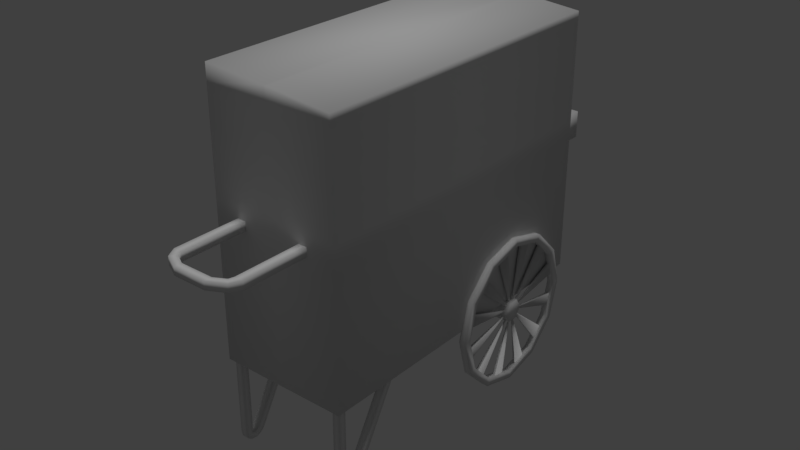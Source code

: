 # Source: 24.blend  (saved by Blender 2.79.0; exported with 4.5.12 LTS)
import bpy
from mathutils import Matrix  # noqa: F401  (used for matrix-valued properties, if any)

bpy.ops.wm.read_factory_settings(use_empty=True)
scene = bpy.context.scene
scene.name = 'Scene'

# ---- collections
col_collection_1 = bpy.data.collections.new('Collection 1'); scene.collection.children.link(col_collection_1)

# ---- materials (node trees are filled in below, after node groups)
mat_material = bpy.data.materials.new('Material')
mat_material.alpha_threshold = 0.0
mat_material.use_transparent_shadow = False
mat_material.roughness = 0.5
mat_material.specular_intensity = 0.0

# ---- material node trees

# ---- world
world_world = bpy.data.worlds.new('World'); scene.world = world_world
world_world.color = (0.05088, 0.05088, 0.05088)
world_world.use_sun_shadow = False
world_world.sun_shadow_jitter_overblur = 0.0
world_world.cycles.sampling_method = 'MANUAL'

# ---- lights
light_hemi = bpy.data.lights.new('Hemi', 'SUN')
light_hemi.transmission_factor = 0.0
light_hemi.angle = 0.1993
light_hemi.energy = 1.0
light_hemi.shadow_buffer_clip_start = 0.5
light_hemi.shadow_soft_size = 0.1
light_hemi.shadow_cascade_max_distance = 1000.0

# ---- meshes
me_cube_003 = bpy.data.meshes.new('Cube.003')
me_cube_003.from_pydata([(-0.9944, -1.61, 1.384), (-0.9944, -1.61, 3.785), (-0.9944, 3.492, 1.384), (-0.9944, 3.492, 3.785), (-0.9944, -1.61, 5.341), (-0.9944, 3.492, 5.341), (-0.9944, -1.61, 5.588), (-0.9944, 3.492, 5.588), (-0.4829, -1.583, 3.633), (-0.4829, -1.583, 3.499), (-0.4829, -1.717, 3.633), (-0.4829, -1.717, 3.499), (-0.6168, -1.583, 3.633), (-0.6168, -1.583, 3.499), (-0.6168, -1.717, 3.633), (-0.6168, -1.717, 3.499), (0.5678, -1.583, 3.633), (0.5678, -1.583, 3.499), (0.5678, -1.717, 3.633), (0.5678, -1.717, 3.499), (0.434, -1.583, 3.633), (0.434, -1.583, 3.499), (0.434, -1.717, 3.633), (0.434, -1.717, 3.499), (-0.4829, -2.627, 3.633), (-0.6168, -2.627, 3.633), (-0.6168, -2.627, 3.499), (-0.4829, -2.627, 3.499), (0.5678, -2.627, 3.633), (0.434, -2.627, 3.633), (0.434, -2.627, 3.499), (0.5678, -2.627, 3.499), (-0.4489, -2.701, 3.625), (-0.533, -2.785, 3.625), (-0.533, -2.785, 3.506), (-0.4489, -2.701, 3.506), (0.484, -2.785, 3.625), (0.4, -2.701, 3.625), (0.4, -2.701, 3.506), (0.484, -2.785, 3.506), (-0.2804, -2.793, 3.625), (-0.2804, -2.912, 3.625), (-0.2804, -2.912, 3.506), (-0.2804, -2.793, 3.506), (0.2314, -2.912, 3.625), (0.2314, -2.793, 3.625), (0.2314, -2.793, 3.506), (0.2314, -2.912, 3.506), (-0.9428, -1.434, 1.399), (-0.9428, -1.434, 1.177), (-0.02886, -2.912, 3.506), (-0.9428, -1.547, 1.399), (-0.02886, -2.912, 3.625), (-0.02886, -2.793, 3.625), (-0.02886, -2.793, 3.506), (-0.9428, -1.547, 1.177), (-0.8295, -1.547, 1.177), (-0.8295, -1.547, 1.399), (-0.8295, -1.434, 1.177), (-0.8295, -1.434, 1.399), (-0.8295, -1.547, 0.1886), (-0.8295, -1.434, 0.1886), (-0.9428, -1.434, 0.1886), (-0.9428, -1.547, 0.1886), (-0.8295, -1.53, 0.07712), (-0.8295, -1.451, 0.1588), (-0.9428, -1.451, 0.1588), (-0.9428, -1.53, 0.07712), (-0.8295, -1.471, 0.0316), (-0.8295, -1.444, 0.1417), (-0.9428, -1.444, 0.1417), (-0.9428, -1.471, 0.0316), (-0.8295, -1.373, 0.01511), (-0.8295, -1.403, 0.1244), (-0.9428, -1.403, 0.1244), (-0.9428, -1.373, 0.01511), (-0.8295, -1.296, 0.0415), (-0.8295, -1.369, 0.1284), (-0.9428, -1.369, 0.1284), (-0.9428, -1.296, 0.0415), (-0.8295, -1.254, 0.07758), (-0.8295, -1.34, 0.1515), (-0.9428, -1.34, 0.1515), (-0.9428, -1.254, 0.07758), (-0.8295, -1.217, 0.1226), (-0.8295, -1.316, 0.1774), (-0.9428, -1.316, 0.1774), (-0.9428, -1.217, 0.1226), (-0.8295, -0.4898, 1.394), (-0.8295, -0.589, 1.448), (-0.9428, -0.589, 1.448), (-0.9428, -0.4898, 1.394), (-0.5278, 3.473, 3.088), (-0.5278, 3.473, 3.516), (-0.5278, 4.485, 3.088), (-0.5278, 4.485, 3.516), (0.539, 3.473, 3.088), (0.539, 3.473, 3.516), (0.539, 4.485, 3.088), (0.539, 4.485, 3.516), (0.07374, 3.649, 3.503), (0.07374, 3.649, 3.916), (0.07374, 3.921, 3.503), (0.07374, 3.921, 3.916), (0.3448, 3.649, 3.503), (0.3448, 3.649, 3.916), (0.3448, 3.921, 3.503), (0.3448, 3.921, 3.916), (-0.3188, 4.027, 3.489), (-0.3188, 4.027, 3.767), (-0.3188, 4.298, 3.489), (-0.3188, 4.298, 3.767), (-0.151, 4.027, 3.489), (-0.151, 4.027, 3.767), (-0.151, 4.298, 3.489), (-0.151, 4.298, 3.767), (0.03851, 4.06, 3.475), (0.03851, 4.06, 3.686), (0.03851, 4.265, 3.475), (0.03851, 4.265, 3.686), (0.1657, 4.06, 3.475), (0.1657, 4.06, 3.686), (0.1657, 4.265, 3.475), (0.1657, 4.265, 3.686), (-1.083, 3.3, 1.216), (-1.083, 3.14, 1.812), (-1.083, 2.703, 2.249), (-1.083, 2.107, 2.409), (-1.083, 1.51, 2.249), (-1.083, 1.073, 1.812), (-1.083, 0.9136, 1.216), (-1.083, 1.073, 0.6194), (-1.083, 1.51, 0.1826), (-1.083, 2.107, 0.02279), (-1.083, 2.703, 0.1826), (-1.083, 3.14, 0.6194), (-1.083, 3.18, 1.216), (-1.083, 3.036, 1.753), (-1.083, 2.643, 2.145), (-1.083, 2.107, 2.289), (-1.083, 1.57, 2.145), (-1.083, 1.177, 1.753), (-1.083, 1.033, 1.216), (-1.083, 1.177, 0.6793), (-1.083, 1.57, 0.2864), (-1.083, 2.107, 0.1426), (-1.083, 2.643, 0.2864), (-1.083, 3.036, 0.6793), (-0.9754, 3.14, 1.812), (-0.9754, 3.3, 1.216), (-0.9754, 2.703, 2.249), (-0.9754, 2.107, 2.409), (-0.9754, 1.51, 2.249), (-0.9754, 1.073, 1.812), (-0.9754, 0.9136, 1.216), (-0.9754, 1.073, 0.6194), (-0.9754, 1.51, 0.1826), (-0.9754, 2.107, 0.02279), (-0.9754, 2.703, 0.1826), (-0.9754, 3.14, 0.6194), (-0.9754, 3.036, 1.753), (-0.9754, 3.18, 1.216), (-0.9754, 2.643, 2.145), (-0.9754, 2.107, 2.289), (-0.9754, 1.57, 2.145), (-0.9754, 1.177, 1.753), (-0.9754, 1.033, 1.216), (-0.9754, 1.177, 0.6793), (-0.9754, 1.57, 0.2864), (-0.9754, 2.107, 0.1426), (-0.9754, 2.643, 0.2864), (-0.9754, 3.036, 0.6793), (-1.048, 1.444, 0.4122), (-1.048, 1.303, 0.5535), (-1.01, 1.303, 0.5535), (-1.01, 1.444, 0.4122), (-1.048, 3.082, 1.581), (-1.048, 3.134, 1.388), (-1.01, 3.134, 1.388), (-1.01, 3.082, 1.581), (-1.048, 1.935, 0.1886), (-1.048, 1.742, 0.2403), (-1.01, 1.742, 0.2403), (-1.01, 1.935, 0.1886), (-1.048, 2.769, 2.02), (-1.048, 2.91, 1.878), (-1.01, 2.91, 1.878), (-1.01, 2.769, 2.02), (-1.048, 2.472, 0.2403), (-1.048, 2.279, 0.1886), (-1.01, 2.279, 0.1886), (-1.01, 2.472, 0.2403), (-1.048, 2.279, 2.243), (-1.048, 2.472, 2.192), (-1.01, 2.472, 2.192), (-1.01, 2.279, 2.243), (-1.048, 2.91, 0.5535), (-1.048, 2.769, 0.4122), (-1.01, 2.769, 0.4122), (-1.01, 2.91, 0.5535), (-1.048, 1.742, 2.192), (-1.048, 1.935, 2.243), (-1.01, 1.935, 2.243), (-1.01, 1.742, 2.192), (-1.048, 3.134, 1.044), (-1.048, 3.082, 0.8511), (-1.01, 3.082, 0.8511), (-1.01, 3.134, 1.044), (-1.048, 1.303, 1.878), (-1.048, 1.444, 2.02), (-1.01, 1.444, 2.02), (-1.01, 1.303, 1.878), (-1.048, 1.079, 1.388), (-1.048, 1.131, 1.581), (-1.01, 1.131, 1.581), (-1.01, 1.079, 1.388), (-1.048, 1.131, 0.8511), (-1.048, 1.079, 1.044), (-1.01, 1.079, 1.044), (-1.01, 1.131, 0.8511), (-1.032, 2.009, 1.135), (-1.032, 2.026, 1.118), (-1.027, 2.009, 1.135), (-1.027, 2.026, 1.118), (-1.032, 2.232, 1.237), (-1.032, 2.225, 1.26), (-1.027, 2.232, 1.237), (-1.027, 2.225, 1.26), (-1.032, 2.062, 1.097), (-1.032, 2.086, 1.091), (-1.027, 2.062, 1.097), (-1.027, 2.086, 1.091), (-1.032, 2.205, 1.297), (-1.032, 2.187, 1.314), (-1.027, 2.205, 1.297), (-1.027, 2.187, 1.314), (-1.032, 2.128, 1.091), (-1.032, 2.151, 1.097), (-1.027, 2.128, 1.091), (-1.027, 2.151, 1.097), (-1.032, 2.151, 1.335), (-1.032, 2.128, 1.341), (-1.027, 2.151, 1.335), (-1.027, 2.128, 1.341), (-1.032, 2.187, 1.118), (-1.032, 2.205, 1.135), (-1.027, 2.187, 1.118), (-1.027, 2.205, 1.135), (-1.032, 2.086, 1.341), (-1.032, 2.062, 1.335), (-1.027, 2.086, 1.341), (-1.027, 2.062, 1.335), (-1.032, 2.225, 1.172), (-1.032, 2.232, 1.195), (-1.027, 2.225, 1.172), (-1.027, 2.232, 1.195), (-1.032, 2.026, 1.314), (-1.032, 2.009, 1.297), (-1.027, 2.026, 1.314), (-1.027, 2.009, 1.297), (-1.032, 1.988, 1.26), (-1.032, 1.982, 1.237), (-1.027, 1.988, 1.26), (-1.027, 1.982, 1.237), (-1.032, 1.982, 1.195), (-1.032, 1.988, 1.172), (-1.027, 1.982, 1.195), (-1.027, 1.988, 1.172), (-1.078, 2.276, 1.218), (-1.078, 2.185, 1.061), (-1.078, 2.005, 1.061), (-1.078, 1.914, 1.218), (-1.078, 2.005, 1.374), (-1.078, 2.185, 1.374), (-1.078, 2.095, 1.218), (0.0101, 2.276, 1.218), (0.0101, 2.005, 1.061), (0.0101, 1.914, 1.218), (0.0101, 2.185, 1.061), (0.0101, 2.005, 1.374), (0.0101, 2.185, 1.374), (0.005597, 3.492, 1.384), (0.005597, 3.492, 3.785), (0.005597, -1.61, 1.384), (0.005597, -1.61, 3.785), (0.005597, 3.492, 5.341), (0.005597, -1.61, 5.341), (0.005597, 3.492, 5.518), (0.005597, -1.61, 5.518), (1.006, -1.61, 1.384), (1.006, -1.61, 3.785), (1.006, 3.492, 1.384), (1.006, 3.492, 3.785), (1.006, -1.61, 5.341), (1.006, 3.492, 5.341), (1.006, -1.61, 5.43), (1.006, 3.492, 5.43), (0.954, -1.434, 1.399), (0.954, -1.434, 1.177), (0.954, -1.547, 1.399), (0.954, -1.547, 1.177), (0.8407, -1.547, 1.177), (0.8407, -1.547, 1.399), (0.8407, -1.434, 1.177), (0.8407, -1.434, 1.399), (0.8407, -1.547, 0.1886), (0.8407, -1.434, 0.1886), (0.954, -1.434, 0.1886), (0.954, -1.547, 0.1886), (0.8407, -1.53, 0.07712), (0.8407, -1.451, 0.1588), (0.954, -1.451, 0.1588), (0.954, -1.53, 0.07712), (0.8407, -1.471, 0.0316), (0.8407, -1.444, 0.1417), (0.954, -1.444, 0.1417), (0.954, -1.471, 0.0316), (0.8407, -1.373, 0.01511), (0.8407, -1.403, 0.1244), (0.954, -1.403, 0.1244), (0.954, -1.373, 0.01511), (0.8407, -1.296, 0.0415), (0.8407, -1.369, 0.1284), (0.954, -1.369, 0.1284), (0.954, -1.296, 0.0415), (0.8407, -1.254, 0.07758), (0.8407, -1.34, 0.1515), (0.954, -1.34, 0.1515), (0.954, -1.254, 0.07758), (0.8407, -1.217, 0.1226), (0.8407, -1.316, 0.1774), (0.954, -1.316, 0.1774), (0.954, -1.217, 0.1226), (0.8407, -0.4898, 1.394), (0.8407, -0.589, 1.448), (0.954, -0.589, 1.448), (0.954, -0.4898, 1.394), (1.094, 3.3, 1.216), (1.094, 3.14, 1.812), (1.094, 2.703, 2.249), (1.094, 2.107, 2.409), (1.094, 1.51, 2.249), (1.094, 1.073, 1.812), (1.094, 0.9136, 1.216), (1.094, 1.073, 0.6194), (1.094, 1.51, 0.1826), (1.094, 2.107, 0.02279), (1.094, 2.703, 0.1826), (1.094, 3.14, 0.6194), (1.094, 3.18, 1.216), (1.094, 3.036, 1.753), (1.094, 2.643, 2.145), (1.094, 2.107, 2.289), (1.094, 1.57, 2.145), (1.094, 1.177, 1.753), (1.094, 1.033, 1.216), (1.094, 1.177, 0.6793), (1.094, 1.57, 0.2864), (1.094, 2.107, 0.1426), (1.094, 2.643, 0.2864), (1.094, 3.036, 0.6793), (0.9866, 3.14, 1.812), (0.9866, 3.3, 1.216), (0.9866, 2.703, 2.249), (0.9866, 2.107, 2.409), (0.9866, 1.51, 2.249), (0.9866, 1.073, 1.812), (0.9866, 0.9136, 1.216), (0.9866, 1.073, 0.6194), (0.9866, 1.51, 0.1826), (0.9866, 2.107, 0.02279), (0.9866, 2.703, 0.1826), (0.9866, 3.14, 0.6194), (0.9866, 3.036, 1.753), (0.9866, 3.18, 1.216), (0.9866, 2.643, 2.145), (0.9866, 2.107, 2.289), (0.9866, 1.57, 2.145), (0.9866, 1.177, 1.753), (0.9866, 1.033, 1.216), (0.9866, 1.177, 0.6793), (0.9866, 1.57, 0.2864), (0.9866, 2.107, 0.1426), (0.9866, 2.643, 0.2864), (0.9866, 3.036, 0.6793), (1.06, 1.444, 0.4122), (1.06, 1.303, 0.5535), (1.021, 1.303, 0.5535), (1.021, 1.444, 0.4122), (1.06, 3.082, 1.581), (1.06, 3.134, 1.388), (1.021, 3.134, 1.388), (1.021, 3.082, 1.581), (1.06, 1.935, 0.1886), (1.06, 1.742, 0.2403), (1.021, 1.742, 0.2403), (1.021, 1.935, 0.1886), (1.06, 2.769, 2.02), (1.06, 2.91, 1.878), (1.021, 2.91, 1.878), (1.021, 2.769, 2.02), (1.06, 2.472, 0.2403), (1.06, 2.279, 0.1886), (1.021, 2.279, 0.1886), (1.021, 2.472, 0.2403), (1.06, 2.279, 2.243), (1.06, 2.472, 2.192), (1.021, 2.472, 2.192), (1.021, 2.279, 2.243), (1.06, 2.91, 0.5535), (1.06, 2.769, 0.4122), (1.021, 2.769, 0.4122), (1.021, 2.91, 0.5535), (1.06, 1.742, 2.192), (1.06, 1.935, 2.243), (1.021, 1.935, 2.243), (1.021, 1.742, 2.192), (1.06, 3.134, 1.044), (1.06, 3.082, 0.8511), (1.021, 3.082, 0.8511), (1.021, 3.134, 1.044), (1.06, 1.303, 1.878), (1.06, 1.444, 2.02), (1.021, 1.444, 2.02), (1.021, 1.303, 1.878), (1.06, 1.079, 1.388), (1.06, 1.131, 1.581), (1.021, 1.131, 1.581), (1.021, 1.079, 1.388), (1.06, 1.131, 0.8511), (1.06, 1.079, 1.044), (1.021, 1.079, 1.044), (1.021, 1.131, 0.8511), (1.043, 2.009, 1.135), (1.043, 2.026, 1.118), (1.038, 2.009, 1.135), (1.038, 2.026, 1.118), (1.043, 2.232, 1.237), (1.043, 2.225, 1.26), (1.038, 2.232, 1.237), (1.038, 2.225, 1.26), (1.043, 2.062, 1.097), (1.043, 2.086, 1.091), (1.038, 2.062, 1.097), (1.038, 2.086, 1.091), (1.043, 2.205, 1.297), (1.043, 2.187, 1.314), (1.038, 2.205, 1.297), (1.038, 2.187, 1.314), (1.043, 2.128, 1.091), (1.043, 2.151, 1.097), (1.038, 2.128, 1.091), (1.038, 2.151, 1.097), (1.043, 2.151, 1.335), (1.043, 2.128, 1.341), (1.038, 2.151, 1.335), (1.038, 2.128, 1.341), (1.043, 2.187, 1.118), (1.043, 2.205, 1.135), (1.038, 2.187, 1.118), (1.038, 2.205, 1.135), (1.043, 2.086, 1.341), (1.043, 2.062, 1.335), (1.038, 2.086, 1.341), (1.038, 2.062, 1.335), (1.043, 2.225, 1.172), (1.043, 2.232, 1.195), (1.038, 2.225, 1.172), (1.038, 2.232, 1.195), (1.043, 2.026, 1.314), (1.043, 2.009, 1.297), (1.038, 2.026, 1.314), (1.038, 2.009, 1.297), (1.043, 1.988, 1.26), (1.043, 1.982, 1.237), (1.038, 1.988, 1.26), (1.038, 1.982, 1.237), (1.043, 1.982, 1.195), (1.043, 1.988, 1.172), (1.038, 1.982, 1.195), (1.038, 1.988, 1.172), (1.089, 2.276, 1.218), (1.089, 2.185, 1.061), (1.089, 2.005, 1.061), (1.089, 1.914, 1.218), (1.089, 2.005, 1.374), (1.089, 2.185, 1.374), (1.089, 2.095, 1.218), (0.001099, 2.276, 1.218), (0.001099, 2.005, 1.061), (0.001099, 1.914, 1.218), (0.001099, 2.185, 1.061), (0.001099, 2.005, 1.374), (0.001099, 2.185, 1.374), (0.005597, 3.492, 1.384), (0.005597, 3.492, 3.785), (0.005597, -1.61, 1.384), (0.005597, -1.61, 3.785), (0.005597, 3.492, 5.341), (0.005597, -1.61, 5.341), (0.005597, 3.492, 5.518), (0.005597, -1.61, 5.518)], [], [(0, 1, 3, 2), (283, 284, 1, 0), (270, 276, 277, 271), (3, 1, 4, 5), (282, 3, 5, 285), (287, 7, 6, 288), (285, 5, 7, 287), (5, 4, 6, 7), (15, 14, 12, 13), (9, 8, 10, 11), (11, 10, 24, 27), (13, 9, 11, 15), (8, 12, 14, 10), (23, 22, 20, 21), (17, 16, 18, 19), (23, 19, 31, 30), (21, 17, 19, 23), (16, 20, 22, 18), (29, 30, 38, 37), (24, 25, 33, 32), (22, 23, 30, 29), (10, 14, 25, 24), (19, 18, 28, 31), (18, 22, 29, 28), (15, 11, 27, 26), (14, 15, 26, 25), (36, 37, 45, 44), (39, 36, 44, 47), (30, 31, 39, 38), (25, 26, 34, 33), (26, 27, 35, 34), (31, 28, 36, 39), (28, 29, 37, 36), (27, 24, 32, 35), (47, 44, 52, 50), (42, 43, 54, 50), (35, 32, 40, 43), (32, 33, 41, 40), (37, 38, 46, 45), (38, 39, 47, 46), (33, 34, 42, 41), (34, 35, 43, 42), (55, 51, 48, 49), (44, 45, 53, 52), (43, 40, 53, 54), (40, 41, 52, 53), (45, 46, 54, 53), (46, 47, 50, 54), (41, 42, 50, 52), (49, 48, 59, 58), (58, 59, 57, 56), (56, 57, 51, 55), (55, 49, 62, 63), (60, 63, 67, 64), (49, 58, 61, 62), (58, 56, 60, 61), (56, 55, 63, 60), (67, 66, 70, 71), (62, 61, 65, 66), (63, 62, 66, 67), (61, 60, 64, 65), (69, 68, 72, 73), (65, 64, 68, 69), (64, 67, 71, 68), (66, 65, 69, 70), (72, 75, 79, 76), (68, 71, 75, 72), (70, 69, 73, 74), (71, 70, 74, 75), (79, 78, 82, 83), (74, 73, 77, 78), (75, 74, 78, 79), (73, 72, 76, 77), (80, 83, 87, 84), (77, 76, 80, 81), (76, 79, 83, 80), (78, 77, 81, 82), (86, 85, 89, 90), (82, 81, 85, 86), (83, 82, 86, 87), (81, 80, 84, 85), (87, 86, 90, 91), (85, 84, 88, 89), (84, 87, 91, 88), (92, 93, 95, 94), (94, 95, 99, 98), (98, 99, 97, 96), (94, 98, 96, 92), (99, 95, 93, 97), (100, 101, 103, 102), (102, 103, 107, 106), (106, 107, 105, 104), (104, 105, 101, 100), (107, 103, 101, 105), (108, 109, 111, 110), (110, 111, 115, 114), (114, 115, 113, 112), (112, 113, 109, 108), (115, 111, 109, 113), (116, 117, 119, 118), (118, 119, 123, 122), (122, 123, 121, 120), (120, 121, 117, 116), (123, 119, 117, 121), (132, 144, 145, 133), (129, 141, 142, 130), (126, 138, 139, 127), (133, 145, 146, 134), (130, 142, 143, 131), (127, 139, 140, 128), (134, 146, 147, 135), (124, 136, 137, 125), (131, 143, 144, 132), (128, 140, 141, 129), (135, 147, 136, 124), (125, 137, 138, 126), (156, 157, 169, 168), (153, 154, 166, 165), (150, 151, 163, 162), (157, 158, 170, 169), (154, 155, 167, 166), (151, 152, 164, 163), (158, 159, 171, 170), (149, 148, 160, 161), (155, 156, 168, 167), (152, 153, 165, 164), (159, 149, 161, 171), (148, 150, 162, 160), (129, 130, 154, 153), (130, 131, 155, 154), (131, 132, 156, 155), (124, 125, 148, 149), (132, 133, 157, 156), (125, 126, 150, 148), (133, 134, 158, 157), (126, 127, 151, 150), (134, 135, 159, 158), (127, 128, 152, 151), (135, 124, 149, 159), (128, 129, 153, 152), (215, 212, 261, 263), (143, 173, 172, 144), (167, 174, 173, 143), (168, 175, 174, 167), (144, 172, 175, 168), (200, 201, 248, 249), (136, 177, 176, 137), (161, 178, 177, 136), (160, 179, 178, 161), (137, 176, 179, 160), (174, 175, 223, 222), (144, 181, 180, 145), (168, 182, 181, 144), (169, 183, 182, 168), (145, 180, 183, 169), (194, 195, 243, 242), (137, 185, 184, 138), (160, 186, 185, 137), (162, 187, 186, 160), (138, 184, 187, 162), (214, 215, 263, 262), (145, 189, 188, 146), (169, 190, 189, 145), (170, 191, 190, 169), (146, 188, 191, 170), (173, 174, 222, 220), (138, 193, 192, 139), (162, 194, 193, 138), (163, 195, 194, 162), (139, 192, 195, 163), (193, 194, 242, 240), (146, 197, 196, 147), (170, 198, 197, 146), (171, 199, 198, 170), (147, 196, 199, 171), (213, 214, 262, 260), (139, 201, 200, 140), (163, 202, 201, 139), (164, 203, 202, 163), (140, 200, 203, 164), (187, 184, 233, 235), (147, 205, 204, 136), (171, 206, 205, 147), (161, 207, 206, 171), (136, 204, 207, 161), (172, 173, 220, 221), (140, 209, 208, 141), (164, 210, 209, 140), (165, 211, 210, 164), (141, 208, 211, 165), (207, 204, 253, 255), (141, 213, 212, 142), (165, 214, 213, 141), (166, 215, 214, 165), (142, 212, 215, 166), (192, 193, 240, 241), (142, 217, 216, 143), (166, 218, 217, 142), (167, 219, 218, 166), (143, 216, 219, 167), (221, 220, 222, 223), (225, 224, 226, 227), (229, 228, 230, 231), (233, 232, 234, 235), (237, 236, 238, 239), (241, 240, 242, 243), (245, 244, 246, 247), (249, 248, 250, 251), (253, 252, 254, 255), (257, 256, 258, 259), (261, 260, 262, 263), (265, 264, 266, 267), (180, 181, 228, 229), (195, 192, 241, 243), (175, 172, 221, 223), (201, 202, 250, 248), (181, 182, 230, 228), (202, 203, 251, 250), (182, 183, 231, 230), (208, 209, 256, 257), (188, 189, 236, 237), (203, 200, 249, 251), (183, 180, 229, 231), (209, 210, 258, 256), (189, 190, 238, 236), (210, 211, 259, 258), (190, 191, 239, 238), (216, 217, 264, 265), (196, 197, 244, 245), (211, 208, 257, 259), (176, 177, 224, 225), (191, 188, 237, 239), (217, 218, 266, 264), (197, 198, 246, 244), (177, 178, 226, 224), (218, 219, 267, 266), (198, 199, 247, 246), (178, 179, 227, 226), (204, 205, 252, 253), (219, 216, 265, 267), (184, 185, 232, 233), (199, 196, 245, 247), (179, 176, 225, 227), (205, 206, 254, 252), (185, 186, 234, 232), (206, 207, 255, 254), (186, 187, 235, 234), (212, 213, 260, 261), (269, 278, 276, 270), (271, 277, 279, 272), (272, 279, 280, 273), (280, 275, 268, 273), (268, 275, 278, 269), (268, 269, 274), (269, 270, 274), (270, 271, 274), (271, 272, 274), (272, 273, 274), (273, 268, 274), (1, 284, 286, 4), (4, 286, 288, 6), (2, 281, 283, 0), (2, 3, 282, 281), (289, 291, 292, 290), (496, 289, 290, 497), (483, 484, 490, 489), (292, 294, 293, 290), (495, 498, 294, 292), (500, 501, 295, 296), (498, 500, 296, 294), (294, 296, 295, 293), (300, 298, 297, 299), (298, 303, 304, 297), (303, 301, 302, 304), (301, 300, 299, 302), (300, 308, 307, 298), (305, 309, 312, 308), (298, 307, 306, 303), (303, 306, 305, 301), (301, 305, 308, 300), (312, 316, 315, 311), (307, 311, 310, 306), (308, 312, 311, 307), (306, 310, 309, 305), (314, 318, 317, 313), (310, 314, 313, 309), (309, 313, 316, 312), (311, 315, 314, 310), (317, 321, 324, 320), (313, 317, 320, 316), (315, 319, 318, 314), (316, 320, 319, 315), (324, 328, 327, 323), (319, 323, 322, 318), (320, 324, 323, 319), (318, 322, 321, 317), (325, 329, 332, 328), (322, 326, 325, 321), (321, 325, 328, 324), (323, 327, 326, 322), (331, 335, 334, 330), (327, 331, 330, 326), (328, 332, 331, 327), (326, 330, 329, 325), (332, 336, 335, 331), (330, 334, 333, 329), (329, 333, 336, 332), (345, 346, 358, 357), (342, 343, 355, 354), (339, 340, 352, 351), (346, 347, 359, 358), (343, 344, 356, 355), (340, 341, 353, 352), (347, 348, 360, 359), (337, 338, 350, 349), (344, 345, 357, 356), (341, 342, 354, 353), (348, 337, 349, 360), (338, 339, 351, 350), (369, 381, 382, 370), (366, 378, 379, 367), (363, 375, 376, 364), (370, 382, 383, 371), (367, 379, 380, 368), (364, 376, 377, 365), (371, 383, 384, 372), (362, 374, 373, 361), (368, 380, 381, 369), (365, 377, 378, 366), (372, 384, 374, 362), (361, 373, 375, 363), (342, 366, 367, 343), (343, 367, 368, 344), (344, 368, 369, 345), (337, 362, 361, 338), (345, 369, 370, 346), (338, 361, 363, 339), (346, 370, 371, 347), (339, 363, 364, 340), (347, 371, 372, 348), (340, 364, 365, 341), (348, 372, 362, 337), (341, 365, 366, 342), (428, 476, 474, 425), (356, 357, 385, 386), (380, 356, 386, 387), (381, 380, 387, 388), (357, 381, 388, 385), (413, 462, 461, 414), (349, 350, 389, 390), (374, 349, 390, 391), (373, 374, 391, 392), (350, 373, 392, 389), (387, 435, 436, 388), (357, 358, 393, 394), (381, 357, 394, 395), (382, 381, 395, 396), (358, 382, 396, 393), (407, 455, 456, 408), (350, 351, 397, 398), (373, 350, 398, 399), (375, 373, 399, 400), (351, 375, 400, 397), (427, 475, 476, 428), (358, 359, 401, 402), (382, 358, 402, 403), (383, 382, 403, 404), (359, 383, 404, 401), (386, 433, 435, 387), (351, 352, 405, 406), (375, 351, 406, 407), (376, 375, 407, 408), (352, 376, 408, 405), (406, 453, 455, 407), (359, 360, 409, 410), (383, 359, 410, 411), (384, 383, 411, 412), (360, 384, 412, 409), (426, 473, 475, 427), (352, 353, 413, 414), (376, 352, 414, 415), (377, 376, 415, 416), (353, 377, 416, 413), (400, 448, 446, 397), (360, 349, 417, 418), (384, 360, 418, 419), (374, 384, 419, 420), (349, 374, 420, 417), (385, 434, 433, 386), (353, 354, 421, 422), (377, 353, 422, 423), (378, 377, 423, 424), (354, 378, 424, 421), (420, 468, 466, 417), (354, 355, 425, 426), (378, 354, 426, 427), (379, 378, 427, 428), (355, 379, 428, 425), (405, 454, 453, 406), (355, 356, 429, 430), (379, 355, 430, 431), (380, 379, 431, 432), (356, 380, 432, 429), (434, 436, 435, 433), (438, 440, 439, 437), (442, 444, 443, 441), (446, 448, 447, 445), (450, 452, 451, 449), (454, 456, 455, 453), (458, 460, 459, 457), (462, 464, 463, 461), (466, 468, 467, 465), (470, 472, 471, 469), (474, 476, 475, 473), (478, 480, 479, 477), (393, 442, 441, 394), (408, 456, 454, 405), (388, 436, 434, 385), (414, 461, 463, 415), (394, 441, 443, 395), (415, 463, 464, 416), (395, 443, 444, 396), (421, 470, 469, 422), (401, 450, 449, 402), (416, 464, 462, 413), (396, 444, 442, 393), (422, 469, 471, 423), (402, 449, 451, 403), (423, 471, 472, 424), (403, 451, 452, 404), (429, 478, 477, 430), (409, 458, 457, 410), (424, 472, 470, 421), (389, 438, 437, 390), (404, 452, 450, 401), (430, 477, 479, 431), (410, 457, 459, 411), (390, 437, 439, 391), (431, 479, 480, 432), (411, 459, 460, 412), (391, 439, 440, 392), (417, 466, 465, 418), (432, 480, 478, 429), (397, 446, 445, 398), (412, 460, 458, 409), (392, 440, 438, 389), (418, 465, 467, 419), (398, 445, 447, 399), (419, 467, 468, 420), (399, 447, 448, 400), (425, 474, 473, 426), (482, 483, 489, 491), (484, 485, 492, 490), (485, 486, 493, 492), (493, 486, 481, 488), (481, 482, 491, 488), (481, 487, 482), (482, 487, 483), (483, 487, 484), (484, 487, 485), (485, 487, 486), (486, 487, 481), (290, 293, 499, 497), (293, 295, 501, 499), (291, 289, 496, 494), (291, 494, 495, 292)])
me_cube_003.polygons.foreach_set('use_smooth', [True] * 466)
_uv = me_cube_003.uv_layers.new(name='UVMap')
_uv.uv.foreach_set('vector', [0.7316, 0.01051, 0.7316, 0.2916, 0.1341, 0.2916, 0.1341, 0.01051, 0.8487, 0.01051, 0.8487, 0.2916, 0.7316, 0.2916, 0.7316, 0.01051, 0.8961, 0.9649, 0.7895, 0.9649, 0.7895, 0.9472, 0.8961, 0.9472, 0.1341, 0.2916, 0.7316, 0.2916, 0.7316, 0.4738, 0.1341, 0.4738, 0.01694, 0.2916, 0.1341, 0.2916, 0.1341, 0.4738, 0.01694, 0.4738, 0.667, 0.6226, 0.667, 0.7368, 0.08568, 0.7368, 0.08568, 0.6226, 0.9813, 0.5972, 0.9813, 0.5174, 0.9579, 0.5174, 0.9645, 0.5972, 0.9813, 0.5174, 0.9813, 0.1099, 0.9579, 0.1099, 0.9579, 0.5174, 0.6897, 0.5738, 0.7029, 0.5738, 0.7029, 0.5606, 0.6897, 0.5606, 0.7067, 0.5608, 0.7198, 0.5608, 0.7198, 0.5739, 0.7067, 0.5739, 0.7067, 0.5739, 0.7198, 0.5739, 0.7198, 0.6632, 0.7067, 0.6632, 0.3337, 0.8052, 0.3468, 0.8052, 0.3468, 0.8183, 0.3337, 0.8183, 0.4371, 0.8051, 0.4503, 0.8052, 0.4502, 0.8183, 0.4371, 0.8183, 0.7067, 0.8562, 0.7198, 0.8562, 0.7198, 0.8694, 0.7067, 0.8694, 0.6897, 0.9061, 0.7029, 0.9061, 0.7029, 0.893, 0.6897, 0.893, 0.4371, 0.8183, 0.4502, 0.8183, 0.4501, 0.9075, 0.437, 0.9075, 0.4371, 0.8052, 0.4503, 0.8052, 0.4502, 0.8183, 0.4371, 0.8183, 0.3337, 0.8052, 0.3468, 0.8052, 0.3468, 0.8183, 0.3337, 0.8183, 0.7198, 0.767, 0.7067, 0.767, 0.7075, 0.7591, 0.7191, 0.7591, 0.437, 0.9075, 0.4501, 0.9075, 0.4418, 0.923, 0.4336, 0.9148, 0.7198, 0.8562, 0.7067, 0.8562, 0.7067, 0.767, 0.7198, 0.767, 0.4371, 0.8183, 0.4502, 0.8183, 0.4501, 0.9075, 0.437, 0.9075, 0.6897, 0.893, 0.7029, 0.893, 0.7029, 0.8037, 0.6897, 0.8037, 0.3337, 0.8183, 0.3468, 0.8183, 0.347, 0.9075, 0.3339, 0.9075, 0.3337, 0.8183, 0.3468, 0.8183, 0.347, 0.9075, 0.3339, 0.9075, 0.7029, 0.5738, 0.6897, 0.5738, 0.6897, 0.663, 0.7029, 0.663, 0.3421, 0.923, 0.3503, 0.9148, 0.3669, 0.9239, 0.3669, 0.9355, 0.6905, 0.7862, 0.7021, 0.7862, 0.7021, 0.7585, 0.6905, 0.7585, 0.437, 0.9075, 0.4501, 0.9075, 0.4418, 0.923, 0.4336, 0.9148, 0.7029, 0.663, 0.6897, 0.663, 0.6905, 0.6805, 0.7021, 0.6805, 0.3339, 0.9075, 0.347, 0.9075, 0.3503, 0.9148, 0.3421, 0.923, 0.6897, 0.8037, 0.7029, 0.8037, 0.7021, 0.7862, 0.6905, 0.7862, 0.3339, 0.9075, 0.347, 0.9075, 0.3503, 0.9148, 0.3421, 0.923, 0.7067, 0.6632, 0.7198, 0.6632, 0.7191, 0.6711, 0.7075, 0.6711, 0.6905, 0.7585, 0.7021, 0.7585, 0.7021, 0.7329, 0.6905, 0.7329, 0.3669, 0.9355, 0.3669, 0.9239, 0.3915, 0.9239, 0.3915, 0.9355, 0.7075, 0.6711, 0.7191, 0.6711, 0.7191, 0.69, 0.7075, 0.69, 0.4336, 0.9148, 0.4418, 0.923, 0.4171, 0.9355, 0.4171, 0.9239, 0.7191, 0.7591, 0.7075, 0.7591, 0.7075, 0.7402, 0.7191, 0.7402, 0.4336, 0.9148, 0.4418, 0.923, 0.4171, 0.9355, 0.4171, 0.9239, 0.7021, 0.6805, 0.6905, 0.6805, 0.6905, 0.7083, 0.7021, 0.7083, 0.3421, 0.923, 0.3503, 0.9148, 0.3669, 0.9239, 0.3669, 0.9355, 0.526, 0.9313, 0.5206, 0.9524, 0.5314, 0.9552, 0.5368, 0.9341, 0.3669, 0.9355, 0.3669, 0.9239, 0.3924, 0.9239, 0.3924, 0.9355, 0.7075, 0.69, 0.7191, 0.69, 0.7191, 0.7147, 0.7075, 0.7147, 0.4171, 0.9239, 0.4171, 0.9355, 0.3924, 0.9355, 0.3924, 0.9239, 0.7191, 0.7402, 0.7075, 0.7402, 0.7075, 0.7147, 0.7191, 0.7147, 0.4171, 0.9239, 0.4171, 0.9355, 0.3915, 0.9355, 0.3915, 0.9239, 0.7021, 0.7083, 0.6905, 0.7083, 0.6905, 0.7329, 0.7021, 0.7329, 0.7551, 0.5816, 0.7552, 0.5598, 0.744, 0.5597, 0.744, 0.5815, 0.5368, 0.9341, 0.5314, 0.9552, 0.5206, 0.9524, 0.526, 0.9313, 0.7278, 0.8466, 0.7277, 0.8684, 0.7388, 0.8684, 0.7389, 0.8466, 0.526, 0.9313, 0.5368, 0.9341, 0.5609, 0.8401, 0.5502, 0.8374, 0.7281, 0.7497, 0.7392, 0.7497, 0.7393, 0.7386, 0.7282, 0.7386, 0.7551, 0.5816, 0.744, 0.5815, 0.7436, 0.6785, 0.7547, 0.6785, 0.5368, 0.9341, 0.526, 0.9313, 0.5501, 0.8373, 0.5609, 0.8401, 0.7278, 0.8466, 0.7389, 0.8466, 0.7392, 0.7497, 0.7281, 0.7497, 0.5545, 0.8273, 0.56, 0.837, 0.5611, 0.8355, 0.5612, 0.8244, 0.7547, 0.6785, 0.7436, 0.6785, 0.7436, 0.6818, 0.7547, 0.6819, 0.5502, 0.8374, 0.5609, 0.8401, 0.56, 0.837, 0.5545, 0.8273, 0.5609, 0.8401, 0.5501, 0.8373, 0.5546, 0.8272, 0.56, 0.8369, 0.561, 0.8354, 0.5613, 0.8243, 0.571, 0.8252, 0.5654, 0.8348, 0.56, 0.8369, 0.5546, 0.8272, 0.5613, 0.8243, 0.561, 0.8354, 0.7282, 0.7386, 0.7393, 0.7386, 0.7393, 0.7314, 0.7282, 0.7313, 0.7547, 0.6819, 0.7436, 0.6818, 0.7436, 0.6836, 0.7547, 0.6837, 0.7282, 0.7216, 0.7393, 0.7216, 0.7394, 0.7136, 0.7282, 0.7136, 0.7282, 0.7313, 0.7393, 0.7314, 0.7393, 0.7216, 0.7282, 0.7216, 0.7547, 0.6837, 0.7436, 0.6836, 0.7436, 0.6881, 0.7547, 0.6881, 0.5612, 0.8244, 0.5611, 0.8355, 0.5654, 0.8349, 0.5709, 0.8252, 0.5776, 0.8296, 0.5686, 0.8361, 0.5707, 0.839, 0.5807, 0.8341, 0.7547, 0.6881, 0.7436, 0.6881, 0.7436, 0.6914, 0.7547, 0.6915, 0.5709, 0.8252, 0.5654, 0.8349, 0.5686, 0.8361, 0.5776, 0.8296, 0.5654, 0.8348, 0.571, 0.8252, 0.5776, 0.8296, 0.5686, 0.8361, 0.7283, 0.7082, 0.7394, 0.7082, 0.7394, 0.7025, 0.7283, 0.7024, 0.5686, 0.8361, 0.5776, 0.8296, 0.5807, 0.8341, 0.5707, 0.839, 0.7282, 0.7136, 0.7394, 0.7136, 0.7394, 0.7082, 0.7283, 0.7082, 0.7547, 0.6915, 0.7436, 0.6914, 0.7436, 0.6951, 0.7547, 0.6951, 0.7547, 0.6985, 0.7436, 0.6985, 0.743, 0.8421, 0.7542, 0.8421, 0.7547, 0.6951, 0.7436, 0.6951, 0.7436, 0.6985, 0.7547, 0.6985, 0.5807, 0.8341, 0.5707, 0.839, 0.5724, 0.842, 0.5831, 0.8392, 0.5707, 0.839, 0.5807, 0.8341, 0.5831, 0.8393, 0.5723, 0.842, 0.5831, 0.8392, 0.5724, 0.842, 0.6094, 0.9807, 0.6202, 0.978, 0.5723, 0.842, 0.5831, 0.8393, 0.6202, 0.978, 0.6094, 0.9807, 0.7283, 0.7024, 0.7394, 0.7025, 0.7399, 0.5589, 0.7288, 0.5588, 0.7536, 0.9311, 0.7536, 0.9731, 0.6543, 0.9731, 0.6543, 0.9311, 0.7589, 0.9311, 0.7589, 0.9731, 0.6543, 0.9731, 0.6543, 0.9311, 0.7536, 0.9311, 0.7536, 0.9731, 0.6543, 0.9731, 0.6543, 0.9311, 0.8965, 0.7649, 0.7919, 0.7649, 0.7919, 0.8642, 0.8965, 0.8642, 0.7919, 0.7649, 0.8965, 0.7649, 0.8965, 0.8642, 0.7919, 0.8642, 0.3621, 0.9074, 0.3621, 0.8669, 0.3887, 0.8669, 0.3887, 0.9074, 0.3621, 0.9074, 0.3621, 0.8669, 0.3887, 0.8669, 0.3887, 0.9074, 0.3887, 0.8669, 0.3887, 0.9074, 0.3621, 0.9074, 0.3621, 0.8669, 0.3887, 0.8669, 0.3887, 0.9074, 0.3621, 0.9074, 0.3621, 0.8669, 0.3887, 0.8669, 0.3887, 0.8935, 0.3621, 0.8935, 0.3621, 0.8669, 0.3592, 0.8121, 0.3866, 0.8121, 0.3866, 0.8386, 0.3592, 0.8386, 0.3701, 0.8386, 0.3701, 0.8113, 0.3866, 0.8113, 0.3866, 0.8386, 0.3866, 0.8113, 0.3866, 0.8386, 0.36, 0.8386, 0.36, 0.8113, 0.3866, 0.8113, 0.3866, 0.8386, 0.3701, 0.8386, 0.3701, 0.8113, 0.36, 0.8113, 0.3764, 0.8113, 0.3764, 0.8379, 0.36, 0.8379, 0.4033, 0.8706, 0.424, 0.8706, 0.424, 0.8908, 0.4033, 0.8908, 0.4116, 0.8908, 0.4116, 0.8701, 0.424, 0.8701, 0.424, 0.8908, 0.424, 0.8701, 0.424, 0.8908, 0.4039, 0.8908, 0.4039, 0.8701, 0.4164, 0.8701, 0.4164, 0.8908, 0.4039, 0.8908, 0.4039, 0.8701, 0.4116, 0.8706, 0.424, 0.8706, 0.424, 0.8908, 0.4116, 0.8908, 0.1678, 0.7613, 0.1648, 0.7727, 0.1103, 0.7727, 0.1073, 0.7613, 0.2506, 0.9047, 0.2392, 0.9016, 0.2392, 0.8471, 0.2506, 0.8441, 0.1073, 0.9874, 0.1103, 0.9761, 0.1648, 0.9761, 0.1678, 0.9874, 0.1073, 0.7613, 0.1103, 0.7727, 0.06312, 0.7999, 0.05481, 0.7916, 0.2506, 0.8441, 0.2392, 0.8471, 0.212, 0.7999, 0.2203, 0.7916, 0.1678, 0.9874, 0.1648, 0.9761, 0.212, 0.9488, 0.2203, 0.9571, 0.05481, 0.7916, 0.06312, 0.7999, 0.03587, 0.8471, 0.02452, 0.8441, 0.02452, 0.9047, 0.03587, 0.9016, 0.06312, 0.9488, 0.05481, 0.9571, 0.2203, 0.7916, 0.212, 0.7999, 0.1648, 0.7727, 0.1678, 0.7613, 0.2203, 0.9571, 0.212, 0.9488, 0.2392, 0.9016, 0.2506, 0.9047, 0.02452, 0.8441, 0.03587, 0.8471, 0.03587, 0.9016, 0.02452, 0.9047, 0.05481, 0.9571, 0.06312, 0.9488, 0.1103, 0.9761, 0.1073, 0.9874, 0.1073, 0.7613, 0.1678, 0.7613, 0.1648, 0.7727, 0.1103, 0.7727, 0.02452, 0.9047, 0.02452, 0.8441, 0.03587, 0.8471, 0.03587, 0.9016, 0.1678, 0.9874, 0.1073, 0.9874, 0.1103, 0.9761, 0.1648, 0.9761, 0.1678, 0.7613, 0.2203, 0.7916, 0.212, 0.7999, 0.1648, 0.7727, 0.02452, 0.8441, 0.05481, 0.7916, 0.06312, 0.7999, 0.03587, 0.8471, 0.1073, 0.9874, 0.05481, 0.9571, 0.06312, 0.9488, 0.1103, 0.9761, 0.2203, 0.7916, 0.2506, 0.8441, 0.2392, 0.8471, 0.212, 0.7999, 0.2506, 0.9047, 0.2203, 0.9571, 0.212, 0.9488, 0.2392, 0.9016, 0.05481, 0.7916, 0.1073, 0.7613, 0.1103, 0.7727, 0.06312, 0.7999, 0.05481, 0.9571, 0.02452, 0.9047, 0.03587, 0.9016, 0.06312, 0.9488, 0.2506, 0.8441, 0.2506, 0.9047, 0.2392, 0.9016, 0.2392, 0.8471, 0.2203, 0.9571, 0.1678, 0.9874, 0.1648, 0.9761, 0.212, 0.9488, 0.9805, 0.8555, 0.9804, 0.8859, 0.9688, 0.8859, 0.9689, 0.8555, 0.9804, 0.8859, 0.9804, 0.9164, 0.9688, 0.9164, 0.9688, 0.8859, 0.9804, 0.9164, 0.9804, 0.9468, 0.9688, 0.9468, 0.9688, 0.9164, 0.9806, 0.7033, 0.9806, 0.7337, 0.969, 0.7337, 0.969, 0.7033, 0.9804, 0.9468, 0.9804, 0.9772, 0.9688, 0.9772, 0.9688, 0.9468, 0.9806, 0.7337, 0.9805, 0.7642, 0.9689, 0.7642, 0.969, 0.7337, 0.9807, 0.612, 0.9806, 0.6424, 0.969, 0.6424, 0.9691, 0.612, 0.9805, 0.7642, 0.9805, 0.7946, 0.9689, 0.7946, 0.9689, 0.7642, 0.9806, 0.6424, 0.9806, 0.6729, 0.969, 0.6729, 0.969, 0.6424, 0.9805, 0.7946, 0.9805, 0.8251, 0.9689, 0.825, 0.9689, 0.7946, 0.9806, 0.6729, 0.9806, 0.7033, 0.969, 0.7033, 0.969, 0.6729, 0.9805, 0.8251, 0.9805, 0.8555, 0.9689, 0.8555, 0.9689, 0.825, 0.05785, 0.8907, 0.05787, 0.8874, 0.1369, 0.8883, 0.1369, 0.8897, 0.4697, 0.7866, 0.4508, 0.7798, 0.4326, 0.7692, 0.4174, 0.7561, 0.4613, 0.7949, 0.4486, 0.7834, 0.4508, 0.7798, 0.4697, 0.7866, 0.4144, 0.7674, 0.4307, 0.7727, 0.4486, 0.7834, 0.4613, 0.7949, 0.4174, 0.7561, 0.4326, 0.7692, 0.4307, 0.7727, 0.4144, 0.7674, 0.05795, 0.9017, 0.05795, 0.9213, 0.1473, 0.9127, 0.1473, 0.9103, 0.2833, 0.8997, 0.2956, 0.9148, 0.3054, 0.933, 0.3113, 0.9519, 0.2945, 0.8964, 0.2992, 0.9129, 0.2956, 0.9148, 0.2833, 0.8997, 0.3198, 0.9441, 0.3088, 0.9311, 0.2992, 0.9129, 0.2945, 0.8964, 0.3113, 0.9519, 0.3054, 0.933, 0.3088, 0.9311, 0.3198, 0.9441, 0.05794, 0.9213, 0.05794, 0.9017, 0.1473, 0.9103, 0.1473, 0.9127, 0.4174, 0.7561, 0.3979, 0.7597, 0.3771, 0.7598, 0.3575, 0.7561, 0.4144, 0.7674, 0.3978, 0.7638, 0.3979, 0.7597, 0.4174, 0.7561, 0.3606, 0.7673, 0.3772, 0.7637, 0.3978, 0.7638, 0.4144, 0.7674, 0.3575, 0.7561, 0.3771, 0.7598, 0.3772, 0.7637, 0.3606, 0.7673, 0.05795, 0.9017, 0.05795, 0.9213, 0.1473, 0.9127, 0.1473, 0.9103, 0.3113, 0.9519, 0.3296, 0.9592, 0.3469, 0.9701, 0.3613, 0.9835, 0.3198, 0.9441, 0.3318, 0.9558, 0.3296, 0.9592, 0.3113, 0.9519, 0.3645, 0.9725, 0.3489, 0.9668, 0.3318, 0.9558, 0.3198, 0.9441, 0.3613, 0.9835, 0.3469, 0.9701, 0.3489, 0.9668, 0.3645, 0.9725, 0.05794, 0.9213, 0.05794, 0.9017, 0.1473, 0.9103, 0.1473, 0.9127, 0.3575, 0.7561, 0.3427, 0.7692, 0.325, 0.7798, 0.3064, 0.7867, 0.3606, 0.7673, 0.3447, 0.7727, 0.3427, 0.7692, 0.3575, 0.7561, 0.3148, 0.7946, 0.3271, 0.7831, 0.3447, 0.7727, 0.3606, 0.7673, 0.3064, 0.7867, 0.325, 0.7798, 0.3271, 0.7831, 0.3148, 0.7946, 0.05785, 0.8907, 0.05787, 0.8874, 0.1369, 0.8883, 0.1369, 0.8897, 0.3613, 0.9835, 0.3805, 0.98, 0.4009, 0.9801, 0.4203, 0.9838, 0.3645, 0.9725, 0.3806, 0.976, 0.3805, 0.98, 0.3613, 0.9835, 0.4172, 0.9728, 0.4009, 0.9762, 0.3806, 0.976, 0.3645, 0.9725, 0.4203, 0.9838, 0.4009, 0.9801, 0.4009, 0.9762, 0.4172, 0.9728, 0.05785, 0.8907, 0.05787, 0.8874, 0.1369, 0.8883, 0.1369, 0.8897, 0.3064, 0.7867, 0.3006, 0.8056, 0.2912, 0.8239, 0.2789, 0.8396, 0.3148, 0.7946, 0.3042, 0.8075, 0.3006, 0.8056, 0.3064, 0.7867, 0.2902, 0.8418, 0.2947, 0.8256, 0.3042, 0.8075, 0.3148, 0.7946, 0.2789, 0.8396, 0.2912, 0.8239, 0.2947, 0.8256, 0.2902, 0.8418, 0.223, 0.8874, 0.223, 0.8907, 0.144, 0.8897, 0.144, 0.8884, 0.4203, 0.9838, 0.435, 0.9707, 0.4526, 0.96, 0.4712, 0.953, 0.4172, 0.9728, 0.4329, 0.9672, 0.435, 0.9707, 0.4203, 0.9838, 0.4628, 0.945, 0.4505, 0.9567, 0.4329, 0.9672, 0.4172, 0.9728, 0.4712, 0.953, 0.4526, 0.96, 0.4505, 0.9567, 0.4628, 0.945, 0.05785, 0.8907, 0.05787, 0.8874, 0.1369, 0.8883, 0.1369, 0.8897, 0.2789, 0.8396, 0.2839, 0.8589, 0.2855, 0.8798, 0.2833, 0.8997, 0.2902, 0.8418, 0.288, 0.8586, 0.2839, 0.8589, 0.2789, 0.8396, 0.2945, 0.8964, 0.2895, 0.8795, 0.288, 0.8586, 0.2902, 0.8418, 0.2833, 0.8997, 0.2855, 0.8798, 0.2895, 0.8795, 0.2945, 0.8964, 0.05794, 0.9213, 0.05794, 0.9017, 0.1473, 0.9103, 0.1473, 0.9127, 0.4712, 0.953, 0.4775, 0.9341, 0.4877, 0.9157, 0.5006, 0.9002, 0.4628, 0.945, 0.474, 0.932, 0.4775, 0.9341, 0.4712, 0.953, 0.4892, 0.8973, 0.4841, 0.9139, 0.474, 0.932, 0.4628, 0.945, 0.5006, 0.9002, 0.4877, 0.9157, 0.4841, 0.9139, 0.4892, 0.8973, 0.223, 0.8874, 0.223, 0.8907, 0.144, 0.8897, 0.144, 0.8884, 0.5006, 0.9002, 0.4967, 0.8804, 0.4965, 0.8593, 0.5001, 0.8393, 0.4892, 0.8973, 0.4926, 0.8804, 0.4967, 0.8804, 0.5006, 0.9002, 0.4887, 0.8424, 0.4925, 0.8594, 0.4926, 0.8804, 0.4892, 0.8973, 0.5001, 0.8393, 0.4965, 0.8593, 0.4925, 0.8594, 0.4887, 0.8424, 0.05795, 0.9017, 0.05795, 0.9213, 0.1473, 0.9127, 0.1473, 0.9103, 0.5001, 0.8393, 0.487, 0.824, 0.4764, 0.8057, 0.4697, 0.7866, 0.4887, 0.8424, 0.4833, 0.826, 0.487, 0.824, 0.5001, 0.8393, 0.4613, 0.7949, 0.4729, 0.8077, 0.4833, 0.826, 0.4887, 0.8424, 0.4697, 0.7866, 0.4764, 0.8057, 0.4729, 0.8077, 0.4613, 0.7949, 0.144, 0.8897, 0.1369, 0.8897, 0.1369, 0.8883, 0.144, 0.8884, 0.1369, 0.8883, 0.144, 0.8884, 0.144, 0.8897, 0.1369, 0.8897, 0.1369, 0.8883, 0.144, 0.8884, 0.144, 0.8897, 0.1369, 0.8897, 0.1369, 0.8883, 0.144, 0.8884, 0.144, 0.8897, 0.1369, 0.8897, 0.144, 0.8897, 0.1369, 0.8897, 0.1369, 0.8883, 0.144, 0.8884, 0.144, 0.8897, 0.1369, 0.8897, 0.1369, 0.8883, 0.144, 0.8884, 0.144, 0.8897, 0.1369, 0.8897, 0.1369, 0.8883, 0.144, 0.8884, 0.1369, 0.8883, 0.144, 0.8884, 0.144, 0.8897, 0.1369, 0.8897, 0.144, 0.8897, 0.1369, 0.8897, 0.1369, 0.8883, 0.144, 0.8884, 0.1369, 0.8883, 0.144, 0.8884, 0.144, 0.8897, 0.1369, 0.8897, 0.1369, 0.8883, 0.144, 0.8884, 0.144, 0.8897, 0.1369, 0.8897, 0.144, 0.8897, 0.1369, 0.8897, 0.1369, 0.8883, 0.144, 0.8884, 0.05795, 0.9213, 0.05795, 0.9017, 0.1473, 0.9103, 0.1473, 0.9127, 0.223, 0.8874, 0.223, 0.8907, 0.144, 0.8897, 0.144, 0.8884, 0.223, 0.8874, 0.223, 0.8907, 0.144, 0.8897, 0.144, 0.8884, 0.223, 0.8874, 0.223, 0.8907, 0.144, 0.8897, 0.144, 0.8884, 0.223, 0.8874, 0.223, 0.8907, 0.144, 0.8897, 0.144, 0.8884, 0.05795, 0.9017, 0.05795, 0.9213, 0.1473, 0.9127, 0.1473, 0.9103, 0.05795, 0.9213, 0.05795, 0.9017, 0.1473, 0.9103, 0.1473, 0.9127, 0.05795, 0.9017, 0.05795, 0.9213, 0.1473, 0.9127, 0.1473, 0.9103, 0.05795, 0.9213, 0.05795, 0.9017, 0.1473, 0.9103, 0.1473, 0.9127, 0.05785, 0.8907, 0.05787, 0.8874, 0.1369, 0.8883, 0.1369, 0.8897, 0.05785, 0.8907, 0.05787, 0.8874, 0.1369, 0.8883, 0.1369, 0.8897, 0.223, 0.8874, 0.223, 0.8907, 0.144, 0.8897, 0.144, 0.8884, 0.05785, 0.8907, 0.05787, 0.8874, 0.1369, 0.8883, 0.1369, 0.8897, 0.05795, 0.9017, 0.05795, 0.9213, 0.1473, 0.9127, 0.1473, 0.9103, 0.05795, 0.9213, 0.05795, 0.9017, 0.1473, 0.9103, 0.1473, 0.9127, 0.05794, 0.9213, 0.05794, 0.9017, 0.1473, 0.9103, 0.1473, 0.9127, 0.05795, 0.9213, 0.05795, 0.9017, 0.1473, 0.9103, 0.1473, 0.9127, 0.05785, 0.8907, 0.05787, 0.8874, 0.1369, 0.8883, 0.1369, 0.8897, 0.05795, 0.9017, 0.05795, 0.9213, 0.1473, 0.9127, 0.1473, 0.9103, 0.223, 0.8874, 0.223, 0.8907, 0.144, 0.8897, 0.144, 0.8884, 0.05785, 0.8907, 0.05787, 0.8874, 0.1369, 0.8883, 0.1369, 0.8897, 0.05785, 0.8907, 0.05787, 0.8874, 0.1369, 0.8883, 0.1369, 0.8897, 0.223, 0.8874, 0.223, 0.8907, 0.144, 0.8897, 0.144, 0.8884, 0.05794, 0.9213, 0.05794, 0.9017, 0.1473, 0.9103, 0.1473, 0.9127, 0.05795, 0.9213, 0.05795, 0.9017, 0.1473, 0.9103, 0.1473, 0.9127, 0.05795, 0.9017, 0.05795, 0.9213, 0.1473, 0.9127, 0.1473, 0.9103, 0.05795, 0.9017, 0.05795, 0.9213, 0.1473, 0.9127, 0.1473, 0.9103, 0.223, 0.8874, 0.223, 0.8907, 0.144, 0.8897, 0.144, 0.8884, 0.05795, 0.9017, 0.05795, 0.9213, 0.1473, 0.9127, 0.1473, 0.9103, 0.223, 0.8874, 0.223, 0.8907, 0.144, 0.8897, 0.144, 0.8884, 0.05785, 0.8907, 0.05787, 0.8874, 0.1369, 0.8883, 0.1369, 0.8897, 0.05785, 0.8907, 0.05787, 0.8874, 0.1369, 0.8883, 0.1369, 0.8897, 0.223, 0.8874, 0.223, 0.8907, 0.144, 0.8897, 0.144, 0.8884, 0.05795, 0.9017, 0.05795, 0.9213, 0.1473, 0.9127, 0.1473, 0.9103, 0.05795, 0.9017, 0.05795, 0.9213, 0.1473, 0.9127, 0.1473, 0.9103, 0.05794, 0.9213, 0.05794, 0.9017, 0.1473, 0.9103, 0.1473, 0.9127, 0.8961, 0.9827, 0.7895, 0.9827, 0.7895, 0.9649, 0.8961, 0.9649, 0.8961, 0.9472, 0.7895, 0.9472, 0.7895, 0.9295, 0.8961, 0.9295, 0.8961, 0.9295, 0.7895, 0.9295, 0.7895, 0.9117, 0.8961, 0.9117, 0.7895, 0.9117, 0.7895, 0.894, 0.8961, 0.894, 0.8961, 0.9117, 0.8961, 0.894, 0.7895, 0.894, 0.7895, 0.8762, 0.8961, 0.8762, 0.1044, 0.8508, 0.09557, 0.8661, 0.08671, 0.8508, 0.09557, 0.8661, 0.07784, 0.8661, 0.08671, 0.8508, 0.07784, 0.8661, 0.06897, 0.8508, 0.08671, 0.8508, 0.06897, 0.8508, 0.07784, 0.8354, 0.08671, 0.8508, 0.07784, 0.8354, 0.09557, 0.8354, 0.08671, 0.8508, 0.09557, 0.8354, 0.1044, 0.8508, 0.08671, 0.8508, 0.7316, 0.2916, 0.8487, 0.2916, 0.8487, 0.4738, 0.7316, 0.4738, 0.9813, 0.1099, 0.9813, 0.03005, 0.9645, 0.03005, 0.9579, 0.1099, 0.08595, 0.6063, 0.08595, 0.4924, 0.6673, 0.4924, 0.6673, 0.6063, 0.1341, 0.01051, 0.1341, 0.2916, 0.01694, 0.2916, 0.01694, 0.01051, 0.7316, 0.01051, 0.1341, 0.01051, 0.1341, 0.2916, 0.7316, 0.2916, 0.8487, 0.01051, 0.7316, 0.01051, 0.7316, 0.2916, 0.8487, 0.2916, 0.8961, 0.9649, 0.8961, 0.9472, 0.7895, 0.9472, 0.7895, 0.9649, 0.1341, 0.2916, 0.1341, 0.4738, 0.7316, 0.4738, 0.7316, 0.2916, 0.01694, 0.2916, 0.01694, 0.4738, 0.1341, 0.4738, 0.1341, 0.2916, 0.667, 0.6226, 0.08568, 0.6226, 0.08568, 0.7368, 0.667, 0.7368, 0.9813, 0.5972, 0.9645, 0.5972, 0.9579, 0.5174, 0.9813, 0.5174, 0.9813, 0.5174, 0.9579, 0.5174, 0.9579, 0.1099, 0.9813, 0.1099, 0.526, 0.9313, 0.5368, 0.9341, 0.5314, 0.9552, 0.5206, 0.9524, 0.7551, 0.5816, 0.744, 0.5815, 0.744, 0.5597, 0.7552, 0.5598, 0.5368, 0.9341, 0.526, 0.9313, 0.5206, 0.9524, 0.5314, 0.9552, 0.7278, 0.8466, 0.7389, 0.8466, 0.7388, 0.8684, 0.7277, 0.8684, 0.526, 0.9313, 0.5502, 0.8374, 0.5609, 0.8401, 0.5368, 0.9341, 0.7281, 0.7497, 0.7282, 0.7386, 0.7393, 0.7386, 0.7392, 0.7497, 0.7551, 0.5816, 0.7547, 0.6785, 0.7436, 0.6785, 0.744, 0.5815, 0.5368, 0.9341, 0.5609, 0.8401, 0.5501, 0.8373, 0.526, 0.9313, 0.7278, 0.8466, 0.7281, 0.7497, 0.7392, 0.7497, 0.7389, 0.8466, 0.5545, 0.8273, 0.5612, 0.8244, 0.5611, 0.8355, 0.56, 0.837, 0.7547, 0.6785, 0.7547, 0.6819, 0.7436, 0.6818, 0.7436, 0.6785, 0.5502, 0.8374, 0.5545, 0.8273, 0.56, 0.837, 0.5609, 0.8401, 0.5609, 0.8401, 0.56, 0.8369, 0.5546, 0.8272, 0.5501, 0.8373, 0.561, 0.8354, 0.5654, 0.8348, 0.571, 0.8252, 0.5613, 0.8243, 0.56, 0.8369, 0.561, 0.8354, 0.5613, 0.8243, 0.5546, 0.8272, 0.7282, 0.7386, 0.7282, 0.7313, 0.7393, 0.7314, 0.7393, 0.7386, 0.7547, 0.6819, 0.7547, 0.6837, 0.7436, 0.6836, 0.7436, 0.6818, 0.7282, 0.7216, 0.7282, 0.7136, 0.7394, 0.7136, 0.7393, 0.7216, 0.7282, 0.7313, 0.7282, 0.7216, 0.7393, 0.7216, 0.7393, 0.7314, 0.7547, 0.6837, 0.7547, 0.6881, 0.7436, 0.6881, 0.7436, 0.6836, 0.5612, 0.8244, 0.5709, 0.8252, 0.5654, 0.8349, 0.5611, 0.8355, 0.5776, 0.8296, 0.5807, 0.8341, 0.5707, 0.839, 0.5686, 0.8361, 0.7547, 0.6881, 0.7547, 0.6915, 0.7436, 0.6914, 0.7436, 0.6881, 0.5709, 0.8252, 0.5776, 0.8296, 0.5686, 0.8361, 0.5654, 0.8349, 0.5654, 0.8348, 0.5686, 0.8361, 0.5776, 0.8296, 0.571, 0.8252, 0.7283, 0.7082, 0.7283, 0.7024, 0.7394, 0.7025, 0.7394, 0.7082, 0.5686, 0.8361, 0.5707, 0.839, 0.5807, 0.8341, 0.5776, 0.8296, 0.7282, 0.7136, 0.7283, 0.7082, 0.7394, 0.7082, 0.7394, 0.7136, 0.7547, 0.6915, 0.7547, 0.6951, 0.7436, 0.6951, 0.7436, 0.6914, 0.7547, 0.6985, 0.7542, 0.8421, 0.743, 0.8421, 0.7436, 0.6985, 0.7547, 0.6951, 0.7547, 0.6985, 0.7436, 0.6985, 0.7436, 0.6951, 0.5807, 0.8341, 0.5831, 0.8392, 0.5724, 0.842, 0.5707, 0.839, 0.5707, 0.839, 0.5723, 0.842, 0.5831, 0.8393, 0.5807, 0.8341, 0.5831, 0.8392, 0.6202, 0.978, 0.6094, 0.9807, 0.5724, 0.842, 0.5723, 0.842, 0.6094, 0.9807, 0.6202, 0.978, 0.5831, 0.8393, 0.7283, 0.7024, 0.7288, 0.5588, 0.7399, 0.5589, 0.7394, 0.7025, 0.1678, 0.7613, 0.1073, 0.7613, 0.1103, 0.7727, 0.1648, 0.7727, 0.2506, 0.9047, 0.2506, 0.8441, 0.2392, 0.8471, 0.2392, 0.9016, 0.1073, 0.9874, 0.1678, 0.9874, 0.1648, 0.9761, 0.1103, 0.9761, 0.1073, 0.7613, 0.05481, 0.7916, 0.06312, 0.7999, 0.1103, 0.7727, 0.2506, 0.8441, 0.2203, 0.7916, 0.212, 0.7999, 0.2392, 0.8471, 0.1678, 0.9874, 0.2203, 0.9571, 0.212, 0.9488, 0.1648, 0.9761, 0.05481, 0.7916, 0.02452, 0.8441, 0.03587, 0.8471, 0.06312, 0.7999, 0.02452, 0.9047, 0.05481, 0.9571, 0.06312, 0.9488, 0.03587, 0.9016, 0.2203, 0.7916, 0.1678, 0.7613, 0.1648, 0.7727, 0.212, 0.7999, 0.2203, 0.9571, 0.2506, 0.9047, 0.2392, 0.9016, 0.212, 0.9488, 0.02452, 0.8441, 0.02452, 0.9047, 0.03587, 0.9016, 0.03587, 0.8471, 0.05481, 0.9571, 0.1073, 0.9874, 0.1103, 0.9761, 0.06312, 0.9488, 0.1073, 0.7613, 0.1103, 0.7727, 0.1648, 0.7727, 0.1678, 0.7613, 0.02452, 0.9047, 0.03587, 0.9016, 0.03587, 0.8471, 0.02452, 0.8441, 0.1678, 0.9874, 0.1648, 0.9761, 0.1103, 0.9761, 0.1073, 0.9874, 0.1678, 0.7613, 0.1648, 0.7727, 0.212, 0.7999, 0.2203, 0.7916, 0.02452, 0.8441, 0.03587, 0.8471, 0.06312, 0.7999, 0.05481, 0.7916, 0.1073, 0.9874, 0.1103, 0.9761, 0.06312, 0.9488, 0.05481, 0.9571, 0.2203, 0.7916, 0.212, 0.7999, 0.2392, 0.8471, 0.2506, 0.8441, 0.2506, 0.9047, 0.2392, 0.9016, 0.212, 0.9488, 0.2203, 0.9571, 0.05481, 0.7916, 0.06312, 0.7999, 0.1103, 0.7727, 0.1073, 0.7613, 0.05481, 0.9571, 0.06312, 0.9488, 0.03587, 0.9016, 0.02452, 0.9047, 0.2506, 0.8441, 0.2392, 0.8471, 0.2392, 0.9016, 0.2506, 0.9047, 0.2203, 0.9571, 0.212, 0.9488, 0.1648, 0.9761, 0.1678, 0.9874, 0.9805, 0.8555, 0.9689, 0.8555, 0.9688, 0.8859, 0.9804, 0.8859, 0.9804, 0.8859, 0.9688, 0.8859, 0.9688, 0.9164, 0.9804, 0.9164, 0.9804, 0.9164, 0.9688, 0.9164, 0.9688, 0.9468, 0.9804, 0.9468, 0.9806, 0.7033, 0.969, 0.7033, 0.969, 0.7337, 0.9806, 0.7337, 0.9804, 0.9468, 0.9688, 0.9468, 0.9688, 0.9772, 0.9804, 0.9772, 0.9806, 0.7337, 0.969, 0.7337, 0.9689, 0.7642, 0.9805, 0.7642, 0.9807, 0.612, 0.9691, 0.612, 0.969, 0.6424, 0.9806, 0.6424, 0.9805, 0.7642, 0.9689, 0.7642, 0.9689, 0.7946, 0.9805, 0.7946, 0.9806, 0.6424, 0.969, 0.6424, 0.969, 0.6729, 0.9806, 0.6729, 0.9805, 0.7946, 0.9689, 0.7946, 0.9689, 0.825, 0.9805, 0.8251, 0.9806, 0.6729, 0.969, 0.6729, 0.969, 0.7033, 0.9806, 0.7033, 0.9805, 0.8251, 0.9689, 0.825, 0.9689, 0.8555, 0.9805, 0.8555, 0.05785, 0.8907, 0.1369, 0.8897, 0.1369, 0.8883, 0.05787, 0.8874, 0.4697, 0.7866, 0.4174, 0.7561, 0.4326, 0.7692, 0.4508, 0.7798, 0.4613, 0.7949, 0.4697, 0.7866, 0.4508, 0.7798, 0.4486, 0.7834, 0.4144, 0.7674, 0.4613, 0.7949, 0.4486, 0.7834, 0.4307, 0.7727, 0.4174, 0.7561, 0.4144, 0.7674, 0.4307, 0.7727, 0.4326, 0.7692, 0.05795, 0.9017, 0.1473, 0.9103, 0.1473, 0.9127, 0.05795, 0.9213, 0.2833, 0.8997, 0.3113, 0.9519, 0.3054, 0.933, 0.2956, 0.9148, 0.2945, 0.8964, 0.2833, 0.8997, 0.2956, 0.9148, 0.2992, 0.9129, 0.3198, 0.9441, 0.2945, 0.8964, 0.2992, 0.9129, 0.3088, 0.9311, 0.3113, 0.9519, 0.3198, 0.9441, 0.3088, 0.9311, 0.3054, 0.933, 0.05794, 0.9213, 0.1473, 0.9127, 0.1473, 0.9103, 0.05794, 0.9017, 0.4174, 0.7561, 0.3575, 0.7561, 0.3771, 0.7598, 0.3979, 0.7597, 0.4144, 0.7674, 0.4174, 0.7561, 0.3979, 0.7597, 0.3978, 0.7638, 0.3606, 0.7673, 0.4144, 0.7674, 0.3978, 0.7638, 0.3772, 0.7637, 0.3575, 0.7561, 0.3606, 0.7673, 0.3772, 0.7637, 0.3771, 0.7598, 0.05795, 0.9017, 0.1473, 0.9103, 0.1473, 0.9127, 0.05795, 0.9213, 0.3113, 0.9519, 0.3613, 0.9835, 0.3469, 0.9701, 0.3296, 0.9592, 0.3198, 0.9441, 0.3113, 0.9519, 0.3296, 0.9592, 0.3318, 0.9558, 0.3645, 0.9725, 0.3198, 0.9441, 0.3318, 0.9558, 0.3489, 0.9668, 0.3613, 0.9835, 0.3645, 0.9725, 0.3489, 0.9668, 0.3469, 0.9701, 0.05794, 0.9213, 0.1473, 0.9127, 0.1473, 0.9103, 0.05794, 0.9017, 0.3575, 0.7561, 0.3064, 0.7867, 0.325, 0.7798, 0.3427, 0.7692, 0.3606, 0.7673, 0.3575, 0.7561, 0.3427, 0.7692, 0.3447, 0.7727, 0.3148, 0.7946, 0.3606, 0.7673, 0.3447, 0.7727, 0.3271, 0.7831, 0.3064, 0.7867, 0.3148, 0.7946, 0.3271, 0.7831, 0.325, 0.7798, 0.05785, 0.8907, 0.1369, 0.8897, 0.1369, 0.8883, 0.05787, 0.8874, 0.3613, 0.9835, 0.4203, 0.9838, 0.4009, 0.9801, 0.3805, 0.98, 0.3645, 0.9725, 0.3613, 0.9835, 0.3805, 0.98, 0.3806, 0.976, 0.4172, 0.9728, 0.3645, 0.9725, 0.3806, 0.976, 0.4009, 0.9762, 0.4203, 0.9838, 0.4172, 0.9728, 0.4009, 0.9762, 0.4009, 0.9801, 0.05785, 0.8907, 0.1369, 0.8897, 0.1369, 0.8883, 0.05787, 0.8874, 0.3064, 0.7867, 0.2789, 0.8396, 0.2912, 0.8239, 0.3006, 0.8056, 0.3148, 0.7946, 0.3064, 0.7867, 0.3006, 0.8056, 0.3042, 0.8075, 0.2902, 0.8418, 0.3148, 0.7946, 0.3042, 0.8075, 0.2947, 0.8256, 0.2789, 0.8396, 0.2902, 0.8418, 0.2947, 0.8256, 0.2912, 0.8239, 0.223, 0.8874, 0.144, 0.8884, 0.144, 0.8897, 0.223, 0.8907, 0.4203, 0.9838, 0.4712, 0.953, 0.4526, 0.96, 0.435, 0.9707, 0.4172, 0.9728, 0.4203, 0.9838, 0.435, 0.9707, 0.4329, 0.9672, 0.4628, 0.945, 0.4172, 0.9728, 0.4329, 0.9672, 0.4505, 0.9567, 0.4712, 0.953, 0.4628, 0.945, 0.4505, 0.9567, 0.4526, 0.96, 0.05785, 0.8907, 0.1369, 0.8897, 0.1369, 0.8883, 0.05787, 0.8874, 0.2789, 0.8396, 0.2833, 0.8997, 0.2855, 0.8798, 0.2839, 0.8589, 0.2902, 0.8418, 0.2789, 0.8396, 0.2839, 0.8589, 0.288, 0.8586, 0.2945, 0.8964, 0.2902, 0.8418, 0.288, 0.8586, 0.2895, 0.8795, 0.2833, 0.8997, 0.2945, 0.8964, 0.2895, 0.8795, 0.2855, 0.8798, 0.05794, 0.9213, 0.1473, 0.9127, 0.1473, 0.9103, 0.05794, 0.9017, 0.4712, 0.953, 0.5006, 0.9002, 0.4877, 0.9157, 0.4775, 0.9341, 0.4628, 0.945, 0.4712, 0.953, 0.4775, 0.9341, 0.474, 0.932, 0.4892, 0.8973, 0.4628, 0.945, 0.474, 0.932, 0.4841, 0.9139, 0.5006, 0.9002, 0.4892, 0.8973, 0.4841, 0.9139, 0.4877, 0.9157, 0.223, 0.8874, 0.144, 0.8884, 0.144, 0.8897, 0.223, 0.8907, 0.5006, 0.9002, 0.5001, 0.8393, 0.4965, 0.8593, 0.4967, 0.8804, 0.4892, 0.8973, 0.5006, 0.9002, 0.4967, 0.8804, 0.4926, 0.8804, 0.4887, 0.8424, 0.4892, 0.8973, 0.4926, 0.8804, 0.4925, 0.8594, 0.5001, 0.8393, 0.4887, 0.8424, 0.4925, 0.8594, 0.4965, 0.8593, 0.05795, 0.9017, 0.1473, 0.9103, 0.1473, 0.9127, 0.05795, 0.9213, 0.5001, 0.8393, 0.4697, 0.7866, 0.4764, 0.8057, 0.487, 0.824, 0.4887, 0.8424, 0.5001, 0.8393, 0.487, 0.824, 0.4833, 0.826, 0.4613, 0.7949, 0.4887, 0.8424, 0.4833, 0.826, 0.4729, 0.8077, 0.4697, 0.7866, 0.4613, 0.7949, 0.4729, 0.8077, 0.4764, 0.8057, 0.144, 0.8897, 0.144, 0.8884, 0.1369, 0.8883, 0.1369, 0.8897, 0.1369, 0.8883, 0.1369, 0.8897, 0.144, 0.8897, 0.144, 0.8884, 0.1369, 0.8883, 0.1369, 0.8897, 0.144, 0.8897, 0.144, 0.8884, 0.1369, 0.8883, 0.1369, 0.8897, 0.144, 0.8897, 0.144, 0.8884, 0.144, 0.8897, 0.144, 0.8884, 0.1369, 0.8883, 0.1369, 0.8897, 0.144, 0.8897, 0.144, 0.8884, 0.1369, 0.8883, 0.1369, 0.8897, 0.144, 0.8897, 0.144, 0.8884, 0.1369, 0.8883, 0.1369, 0.8897, 0.1369, 0.8883, 0.1369, 0.8897, 0.144, 0.8897, 0.144, 0.8884, 0.144, 0.8897, 0.144, 0.8884, 0.1369, 0.8883, 0.1369, 0.8897, 0.1369, 0.8883, 0.1369, 0.8897, 0.144, 0.8897, 0.144, 0.8884, 0.1369, 0.8883, 0.1369, 0.8897, 0.144, 0.8897, 0.144, 0.8884, 0.144, 0.8897, 0.144, 0.8884, 0.1369, 0.8883, 0.1369, 0.8897, 0.05795, 0.9213, 0.1473, 0.9127, 0.1473, 0.9103, 0.05795, 0.9017, 0.223, 0.8874, 0.144, 0.8884, 0.144, 0.8897, 0.223, 0.8907, 0.223, 0.8874, 0.144, 0.8884, 0.144, 0.8897, 0.223, 0.8907, 0.223, 0.8874, 0.144, 0.8884, 0.144, 0.8897, 0.223, 0.8907, 0.223, 0.8874, 0.144, 0.8884, 0.144, 0.8897, 0.223, 0.8907, 0.05795, 0.9017, 0.1473, 0.9103, 0.1473, 0.9127, 0.05795, 0.9213, 0.05795, 0.9213, 0.1473, 0.9127, 0.1473, 0.9103, 0.05795, 0.9017, 0.05795, 0.9017, 0.1473, 0.9103, 0.1473, 0.9127, 0.05795, 0.9213, 0.05795, 0.9213, 0.1473, 0.9127, 0.1473, 0.9103, 0.05795, 0.9017, 0.05785, 0.8907, 0.1369, 0.8897, 0.1369, 0.8883, 0.05787, 0.8874, 0.05785, 0.8907, 0.1369, 0.8897, 0.1369, 0.8883, 0.05787, 0.8874, 0.223, 0.8874, 0.144, 0.8884, 0.144, 0.8897, 0.223, 0.8907, 0.05785, 0.8907, 0.1369, 0.8897, 0.1369, 0.8883, 0.05787, 0.8874, 0.05795, 0.9017, 0.1473, 0.9103, 0.1473, 0.9127, 0.05795, 0.9213, 0.05795, 0.9213, 0.1473, 0.9127, 0.1473, 0.9103, 0.05795, 0.9017, 0.05794, 0.9213, 0.1473, 0.9127, 0.1473, 0.9103, 0.05794, 0.9017, 0.05795, 0.9213, 0.1473, 0.9127, 0.1473, 0.9103, 0.05795, 0.9017, 0.05785, 0.8907, 0.1369, 0.8897, 0.1369, 0.8883, 0.05787, 0.8874, 0.05795, 0.9017, 0.1473, 0.9103, 0.1473, 0.9127, 0.05795, 0.9213, 0.223, 0.8874, 0.144, 0.8884, 0.144, 0.8897, 0.223, 0.8907, 0.05785, 0.8907, 0.1369, 0.8897, 0.1369, 0.8883, 0.05787, 0.8874, 0.05785, 0.8907, 0.1369, 0.8897, 0.1369, 0.8883, 0.05787, 0.8874, 0.223, 0.8874, 0.144, 0.8884, 0.144, 0.8897, 0.223, 0.8907, 0.05794, 0.9213, 0.1473, 0.9127, 0.1473, 0.9103, 0.05794, 0.9017, 0.05795, 0.9213, 0.1473, 0.9127, 0.1473, 0.9103, 0.05795, 0.9017, 0.05795, 0.9017, 0.1473, 0.9103, 0.1473, 0.9127, 0.05795, 0.9213, 0.05795, 0.9017, 0.1473, 0.9103, 0.1473, 0.9127, 0.05795, 0.9213, 0.223, 0.8874, 0.144, 0.8884, 0.144, 0.8897, 0.223, 0.8907, 0.05795, 0.9017, 0.1473, 0.9103, 0.1473, 0.9127, 0.05795, 0.9213, 0.223, 0.8874, 0.144, 0.8884, 0.144, 0.8897, 0.223, 0.8907, 0.05785, 0.8907, 0.1369, 0.8897, 0.1369, 0.8883, 0.05787, 0.8874, 0.05785, 0.8907, 0.1369, 0.8897, 0.1369, 0.8883, 0.05787, 0.8874, 0.223, 0.8874, 0.144, 0.8884, 0.144, 0.8897, 0.223, 0.8907, 0.05795, 0.9017, 0.1473, 0.9103, 0.1473, 0.9127, 0.05795, 0.9213, 0.05795, 0.9017, 0.1473, 0.9103, 0.1473, 0.9127, 0.05795, 0.9213, 0.05794, 0.9213, 0.1473, 0.9127, 0.1473, 0.9103, 0.05794, 0.9017, 0.8961, 0.9827, 0.8961, 0.9649, 0.7895, 0.9649, 0.7895, 0.9827, 0.8961, 0.9472, 0.8961, 0.9295, 0.7895, 0.9295, 0.7895, 0.9472, 0.8961, 0.9295, 0.8961, 0.9117, 0.7895, 0.9117, 0.7895, 0.9295, 0.7895, 0.9117, 0.8961, 0.9117, 0.8961, 0.894, 0.7895, 0.894, 0.8961, 0.894, 0.8961, 0.8762, 0.7895, 0.8762, 0.7895, 0.894, 0.1044, 0.8508, 0.08671, 0.8508, 0.09557, 0.8661, 0.09557, 0.8661, 0.08671, 0.8508, 0.07784, 0.8661, 0.07784, 0.8661, 0.08671, 0.8508, 0.06897, 0.8508, 0.06897, 0.8508, 0.08671, 0.8508, 0.07784, 0.8354, 0.07784, 0.8354, 0.08671, 0.8508, 0.09557, 0.8354, 0.09557, 0.8354, 0.08671, 0.8508, 0.1044, 0.8508, 0.7316, 0.2916, 0.7316, 0.4738, 0.8487, 0.4738, 0.8487, 0.2916, 0.9813, 0.1099, 0.9579, 0.1099, 0.9645, 0.03005, 0.9813, 0.03005, 0.08595, 0.6063, 0.6673, 0.6063, 0.6673, 0.4924, 0.08595, 0.4924, 0.1341, 0.01051, 0.01694, 0.01051, 0.01694, 0.2916, 0.1341, 0.2916])
me_cube_003.materials.append(mat_material)
me_cube_003.use_remesh_preserve_volume = False
me_cube_003.use_remesh_preserve_attributes = False
me_cube_003.use_mirror_vertex_groups = False
me_cube_003.update()

# ---- objects
ob_hemi = bpy.data.objects.new('Hemi', light_hemi)
ob_cube = bpy.data.objects.new('Cube', me_cube_003)

# ---- transforms, parenting, visibility, modifiers, constraints
ob_hemi.location = (-3.56, -1.775, 9.792)
ob_hemi.lineart.crease_threshold = 0.0
ob_cube.location = (-0.005597, -0.9412, -0.003126)
ob_cube.lineart.crease_threshold = 0.0

# ---- collection membership
col_collection_1.objects.link(ob_hemi)
col_collection_1.objects.link(ob_cube)

# ---- scene / render settings (as saved in the file)
scene.frame_start = 1; scene.frame_end = 250; scene.frame_set(0)
scene.render.engine = 'BLENDER_EEVEE_NEXT'
scene.render.resolution_percentage = 50
scene.render.dither_intensity = 0.0
scene.cycles.use_denoising = False
scene.cycles.samples = 128
scene.cycles.sampling_pattern = 'TABULATED_SOBOL'
scene.cycles.use_adaptive_sampling = False
scene.cycles.use_light_tree = False
scene.cycles.blur_glossy = 0.0
scene.cycles.sample_clamp_indirect = 0.0
scene.view_settings.view_transform = 'Standard'
bpy.context.view_layer.update()

# ---- added for rendering (the .blend has no active camera): camera
cam_auto = bpy.data.cameras.new('AutoCamera')
cam_auto.lens = 50.0
cam_auto.sensor_width = 36.0
cam_auto.clip_end = 1000.0
ob_auto_camera = bpy.data.objects.new('AutoCamera', cam_auto)
scene.collection.objects.link(ob_auto_camera)
ob_auto_camera.location = (8.80255, -10.7176, 9.84026)
ob_auto_camera.rotation_euler = (1.09748, -7.21219e-08, 0.694738)
scene.camera = ob_auto_camera
bpy.context.view_layer.update()
